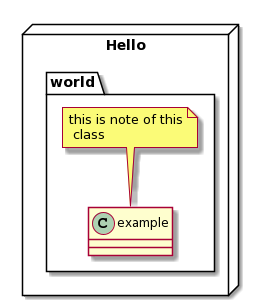

The diagram above was rendered by PlantUML. Its source (embedded in the PNG):
@startuml
node "Hello"{
 package "world"{
  class example
  note top of example : this is note of this\n class 
 }
}
@enduml